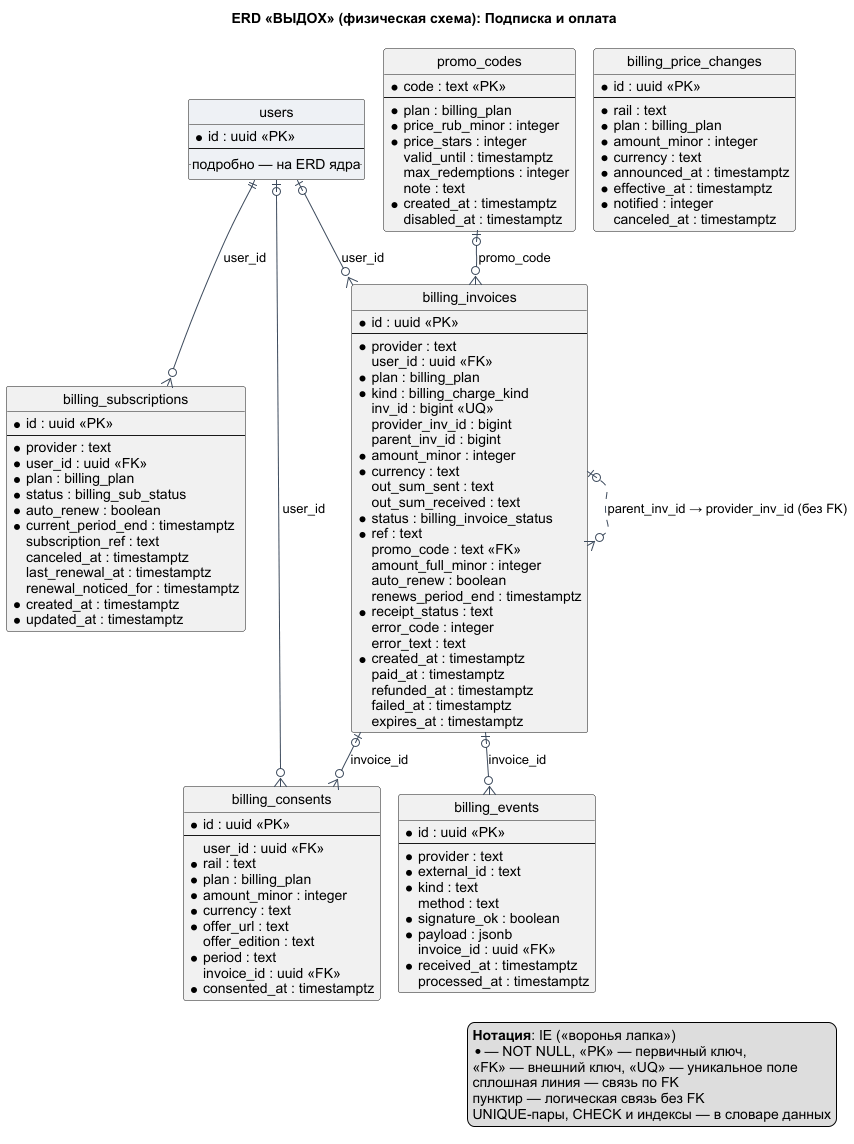

The diagram above was rendered by PlantUML. Its source (embedded in the PNG):
@startuml erd-billing
!pragma layout smetana
hide circle
hide empty members
skinparam shadowing false
skinparam defaultFontName Arial
skinparam nodesep 40
skinparam ranksep 60
skinparam entity {
  BackgroundColor #FFFFFF
  BorderColor #3C4A5C
  FontStyle bold
}
skinparam ArrowColor #3C4A5C
title ERD «ВЫДОХ» (физическая схема): Подписка и оплата

entity "users" as users #EEF1F5 {
  * id : uuid <<PK>>
  --
  .. подробно — на ERD ядра ..
}
entity "promo_codes" as promo_codes {
  * code : text <<PK>>
  --
  * plan : billing_plan
  * price_rub_minor : integer
  * price_stars : integer
    valid_until : timestamptz
    max_redemptions : integer
    note : text
  * created_at : timestamptz
    disabled_at : timestamptz
}
entity "billing_invoices" as billing_invoices {
  * id : uuid <<PK>>
  --
  * provider : text
    user_id : uuid <<FK>>
  * plan : billing_plan
  * kind : billing_charge_kind
    inv_id : bigint <<UQ>>
    provider_inv_id : bigint
    parent_inv_id : bigint
  * amount_minor : integer
  * currency : text
    out_sum_sent : text
    out_sum_received : text
  * status : billing_invoice_status
  * ref : text
    promo_code : text <<FK>>
    amount_full_minor : integer
    auto_renew : boolean
    renews_period_end : timestamptz
  * receipt_status : text
    error_code : integer
    error_text : text
  * created_at : timestamptz
    paid_at : timestamptz
    refunded_at : timestamptz
    failed_at : timestamptz
    expires_at : timestamptz
}
entity "billing_subscriptions" as billing_subscriptions {
  * id : uuid <<PK>>
  --
  * provider : text
  * user_id : uuid <<FK>>
  * plan : billing_plan
  * status : billing_sub_status
  * auto_renew : boolean
  * current_period_end : timestamptz
    subscription_ref : text
    canceled_at : timestamptz
    last_renewal_at : timestamptz
    renewal_noticed_for : timestamptz
  * created_at : timestamptz
  * updated_at : timestamptz
}
entity "billing_events" as billing_events {
  * id : uuid <<PK>>
  --
  * provider : text
  * external_id : text
  * kind : text
    method : text
  * signature_ok : boolean
  * payload : jsonb
    invoice_id : uuid <<FK>>
  * received_at : timestamptz
    processed_at : timestamptz
}
entity "billing_price_changes" as billing_price_changes {
  * id : uuid <<PK>>
  --
  * rail : text
  * plan : billing_plan
  * amount_minor : integer
  * currency : text
  * announced_at : timestamptz
  * effective_at : timestamptz
  * notified : integer
    canceled_at : timestamptz
}
entity "billing_consents" as billing_consents {
  * id : uuid <<PK>>
  --
    user_id : uuid <<FK>>
  * rail : text
  * plan : billing_plan
  * amount_minor : integer
  * currency : text
  * offer_url : text
    offer_edition : text
  * period : text
    invoice_id : uuid <<FK>>
  * consented_at : timestamptz
}

users |o--o{ billing_invoices : user_id
promo_codes |o--o{ billing_invoices : promo_code
users ||--o{ billing_subscriptions : user_id
billing_invoices |o--o{ billing_events : invoice_id
users |o--o{ billing_consents : user_id
billing_invoices |o--o{ billing_consents : invoice_id
billing_invoices |o..o{ billing_invoices : parent_inv_id → provider_inv_id (без FK)
legend right
  <b>Нотация</b>: IE («воронья лапка»)
  * — NOT NULL, <<PK>> — первичный ключ,
  <<FK>> — внешний ключ, <<UQ>> — уникальное поле
  сплошная линия — связь по FK
  пунктир — логическая связь без FK
  UNIQUE-пары, CHECK и индексы — в словаре данных
endlegend
@enduml